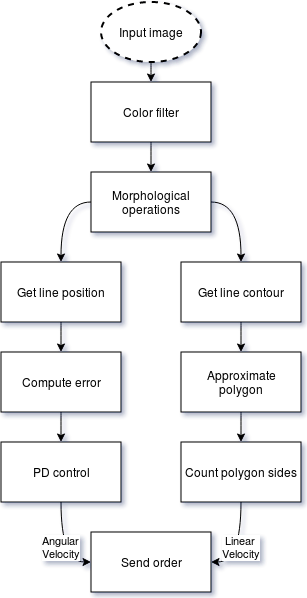

The diagram above was exported from draw.io. Its source (the exported page's mxGraphModel, read from the mxfile embedded in the PNG):
<mxGraphModel dx="1361" dy="754" grid="1" gridSize="10" guides="1" tooltips="1" connect="1" arrows="1" fold="1" page="1" pageScale="1" pageWidth="850" pageHeight="1100" background="#ffffff" math="0" shadow="0">
  <root>
    <mxCell id="0" />
    <mxCell id="1" parent="0" />
    <mxCell id="18" style="edgeStyle=orthogonalEdgeStyle;curved=1;html=1;exitX=0.5;exitY=1;exitPerimeter=0;entryX=0.5;entryY=0;jettySize=auto;orthogonalLoop=1;" parent="1" source="2" target="5" edge="1">
      <mxGeometry relative="1" as="geometry" />
    </mxCell>
    <mxCell id="2" value="Input image" style="strokeWidth=2;html=1;shape=mxgraph.flowchart.start_1;whiteSpace=wrap;dashed=1;" parent="1" vertex="1">
      <mxGeometry x="375" y="60" width="100" height="60" as="geometry" />
    </mxCell>
    <mxCell id="17" style="edgeStyle=orthogonalEdgeStyle;curved=1;html=1;exitX=0.5;exitY=1;entryX=0.5;entryY=0;jettySize=auto;orthogonalLoop=1;" parent="1" source="5" target="6" edge="1">
      <mxGeometry relative="1" as="geometry" />
    </mxCell>
    <mxCell id="5" value="Color filter" style="rounded=0;whiteSpace=wrap;html=1;" parent="1" vertex="1">
      <mxGeometry x="365" y="140" width="120" height="60" as="geometry" />
    </mxCell>
    <mxCell id="20" style="edgeStyle=orthogonalEdgeStyle;curved=1;html=1;exitX=0;exitY=0.5;entryX=0.5;entryY=0;jettySize=auto;orthogonalLoop=1;" parent="1" source="6" target="7" edge="1">
      <mxGeometry relative="1" as="geometry" />
    </mxCell>
    <mxCell id="21" style="edgeStyle=orthogonalEdgeStyle;curved=1;html=1;exitX=1;exitY=0.5;entryX=0.5;entryY=0;jettySize=auto;orthogonalLoop=1;" parent="1" source="6" target="9" edge="1">
      <mxGeometry relative="1" as="geometry" />
    </mxCell>
    <mxCell id="6" value="Morphological operations" style="rounded=0;whiteSpace=wrap;html=1;" parent="1" vertex="1">
      <mxGeometry x="365" y="230" width="120" height="60" as="geometry" />
    </mxCell>
    <mxCell id="22" style="edgeStyle=orthogonalEdgeStyle;curved=1;html=1;exitX=0.5;exitY=1;entryX=0.5;entryY=0;jettySize=auto;orthogonalLoop=1;" parent="1" source="7" target="10" edge="1">
      <mxGeometry relative="1" as="geometry" />
    </mxCell>
    <mxCell id="7" value="Get line position" style="rounded=0;whiteSpace=wrap;html=1;" parent="1" vertex="1">
      <mxGeometry x="275" y="320" width="120" height="60" as="geometry" />
    </mxCell>
    <mxCell id="23" style="edgeStyle=orthogonalEdgeStyle;curved=1;html=1;exitX=0.5;exitY=1;entryX=0.5;entryY=0;jettySize=auto;orthogonalLoop=1;" parent="1" source="9" target="11" edge="1">
      <mxGeometry relative="1" as="geometry" />
    </mxCell>
    <mxCell id="9" value="Get line contour" style="rounded=0;whiteSpace=wrap;html=1;" parent="1" vertex="1">
      <mxGeometry x="455" y="320" width="120" height="60" as="geometry" />
    </mxCell>
    <mxCell id="24" style="edgeStyle=orthogonalEdgeStyle;curved=1;html=1;exitX=0.5;exitY=1;entryX=0.5;entryY=0;jettySize=auto;orthogonalLoop=1;" parent="1" source="10" target="12" edge="1">
      <mxGeometry relative="1" as="geometry" />
    </mxCell>
    <mxCell id="10" value="Compute error" style="rounded=0;whiteSpace=wrap;html=1;" parent="1" vertex="1">
      <mxGeometry x="275" y="410" width="120" height="60" as="geometry" />
    </mxCell>
    <mxCell id="25" style="edgeStyle=orthogonalEdgeStyle;curved=1;html=1;exitX=0.5;exitY=1;entryX=0.5;entryY=0;jettySize=auto;orthogonalLoop=1;" parent="1" source="11" target="13" edge="1">
      <mxGeometry relative="1" as="geometry" />
    </mxCell>
    <mxCell id="11" value="Approximate&lt;br&gt;polygon" style="rounded=0;whiteSpace=wrap;html=1;" parent="1" vertex="1">
      <mxGeometry x="455" y="410" width="120" height="60" as="geometry" />
    </mxCell>
    <mxCell id="26" value="Angular&lt;br&gt;Velocity" style="edgeStyle=orthogonalEdgeStyle;curved=1;html=1;exitX=0.5;exitY=1;entryX=0;entryY=0.5;jettySize=auto;orthogonalLoop=1;" parent="1" source="12" target="15" edge="1">
      <mxGeometry relative="1" as="geometry" />
    </mxCell>
    <mxCell id="12" value="PD control" style="rounded=0;whiteSpace=wrap;html=1;" parent="1" vertex="1">
      <mxGeometry x="275" y="500" width="120" height="60" as="geometry" />
    </mxCell>
    <mxCell id="27" value="Linear&lt;br&gt;Velocity" style="edgeStyle=orthogonalEdgeStyle;curved=1;html=1;exitX=0.5;exitY=1;entryX=1;entryY=0.5;jettySize=auto;orthogonalLoop=1;" parent="1" source="13" target="15" edge="1">
      <mxGeometry relative="1" as="geometry" />
    </mxCell>
    <mxCell id="13" value="Count polygon sides" style="rounded=0;whiteSpace=wrap;html=1;" parent="1" vertex="1">
      <mxGeometry x="455" y="500" width="120" height="60" as="geometry" />
    </mxCell>
    <mxCell id="15" value="Send order" style="rounded=0;whiteSpace=wrap;html=1;" parent="1" vertex="1">
      <mxGeometry x="365" y="590" width="120" height="60" as="geometry" />
    </mxCell>
  </root>
</mxGraphModel>